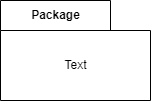

The diagram above was exported from draw.io. Its source (the exported page's mxGraphModel, read from the mxfile embedded in the PNG):
<mxGraphModel dx="719" dy="544" grid="1" gridSize="10" guides="1" tooltips="1" connect="1" arrows="1" fold="1" page="1" pageScale="1" pageWidth="827" pageHeight="1169" math="0" shadow="0">
  <root>
    <mxCell id="0" />
    <mxCell id="1" parent="0" />
    <mxCell id="2" value="Package" style="shape=folder;fontStyle=1;tabWidth=110;tabHeight=30;tabPosition=left;html=1;boundedLbl=1;labelInHeader=1;container=1;collapsible=0;" vertex="1" parent="1">
      <mxGeometry x="270" y="170" width="150" height="100" as="geometry" />
    </mxCell>
    <mxCell id="3" value="Text" style="html=1;strokeColor=none;resizeWidth=1;resizeHeight=1;fillColor=none;part=1;connectable=0;allowArrows=0;deletable=0;" vertex="1" parent="2">
      <mxGeometry width="150" height="70" relative="1" as="geometry">
        <mxPoint y="30" as="offset" />
      </mxGeometry>
    </mxCell>
  </root>
</mxGraphModel>